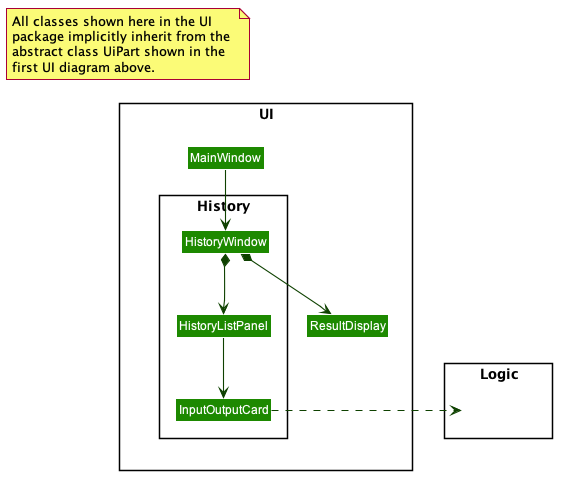

The diagram above was rendered by PlantUML. Its source (embedded in the PNG):
@startuml








skinparam BackgroundColor #FFFFFFF

skinparam Shadowing false

skinparam Class {
    FontColor #FFFFFF
    BorderThickness 1
    BorderColor #FFFFFF
    StereotypeFontColor #FFFFFF
    FontName Arial
}

skinparam Actor {
    BorderColor #000000
    Color #000000
    FontName Arial
}

skinparam Sequence {
    MessageAlign center
    BoxFontSize 15
    BoxPadding 0
    BoxFontColor #FFFFFF
    FontName Arial
}

skinparam Participant {
    FontColor #FFFFFFF
    Padding 20
}

skinparam MinClassWidth 50
skinparam ParticipantPadding 10
skinparam Shadowing false
skinparam DefaultTextAlignment center
skinparam packageStyle Rectangle

hide footbox
hide members
hide circle
skinparam arrowThickness 1.1
skinparam arrowColor #0E4100
skinparam classBackgroundColor #1D8900

package UI <<Rectangle>>{
Class MainWindow

Class ResultDisplay

package History {
Class HistoryWindow
Class HistoryListPanel
Class InputOutputCard
}

}

package Logic <<Rectangle>> {
Class HiddenLogic #FFFFFF
}

Class HiddenOutside #FFFFFF


MainWindow -down-> HistoryWindow
HistoryWindow *-down-> HistoryListPanel
HistoryWindow *-down-> ResultDisplay
HistoryListPanel -down-> InputOutputCard

InputOutputCard .right.> HiddenLogic

note "All classes shown here in the UI\npackage implicitly inherit from the \nabstract class UiPart shown in the \nfirst UI diagram above." as N1
N1 .[hidden].> UI


@enduml